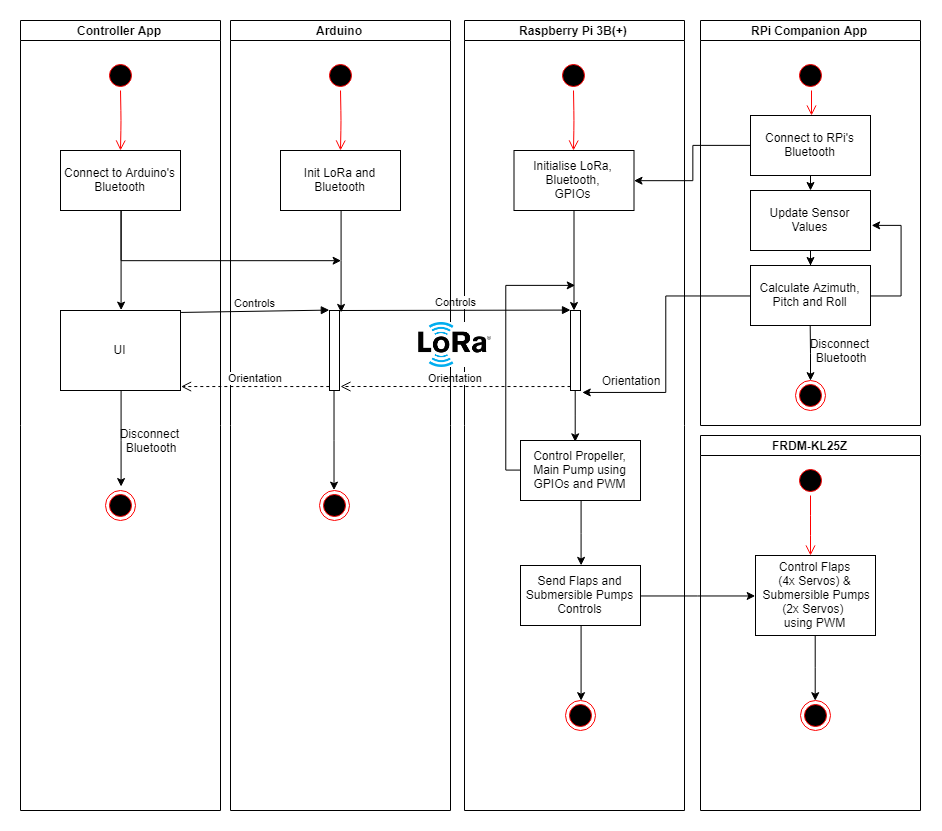

The diagram above was exported from draw.io. Its source (the exported page's mxGraphModel, read from the mxfile embedded in the PNG):
<mxGraphModel dx="1640" dy="841" grid="1" gridSize="5" guides="1" tooltips="1" connect="1" arrows="1" fold="1" page="1" pageScale="1" pageWidth="1169" pageHeight="827" math="0" shadow="0">
  <root>
    <mxCell id="0" />
    <mxCell id="1" parent="0" />
    <mxCell id="_gh98x_uLu4snoIIyl0H-1" value="Raspberry Pi 3B(+)" style="swimlane;html=1;startSize=20;horizontal=1;containerType=tree;" vertex="1" parent="1">
      <mxGeometry x="474" y="20" width="220" height="790" as="geometry" />
    </mxCell>
    <mxCell id="_gh98x_uLu4snoIIyl0H-2" value="Initialise LoRa,&lt;br&gt;Bluetooth,&lt;br&gt;GPIOs&lt;br&gt;" style="rounded=0;whiteSpace=wrap;html=1;" vertex="1" parent="_gh98x_uLu4snoIIyl0H-1">
      <mxGeometry x="49.5" y="130" width="120" height="60" as="geometry" />
    </mxCell>
    <mxCell id="_gh98x_uLu4snoIIyl0H-3" value="" style="ellipse;html=1;shape=startState;fillColor=#000000;strokeColor=#ff0000;" vertex="1" parent="_gh98x_uLu4snoIIyl0H-1">
      <mxGeometry x="94" y="40" width="30" height="30" as="geometry" />
    </mxCell>
    <mxCell id="_gh98x_uLu4snoIIyl0H-4" value="" style="edgeStyle=orthogonalEdgeStyle;html=1;verticalAlign=bottom;endArrow=open;endSize=8;strokeColor=#ff0000;" edge="1" source="_gh98x_uLu4snoIIyl0H-3" parent="_gh98x_uLu4snoIIyl0H-1">
      <mxGeometry relative="1" as="geometry">
        <mxPoint x="109" y="130" as="targetPoint" />
      </mxGeometry>
    </mxCell>
    <mxCell id="_gh98x_uLu4snoIIyl0H-72" style="edgeStyle=orthogonalEdgeStyle;rounded=0;orthogonalLoop=1;jettySize=auto;html=1;entryX=0.46;entryY=0.021;entryDx=0;entryDy=0;entryPerimeter=0;" edge="1" parent="_gh98x_uLu4snoIIyl0H-1" source="_gh98x_uLu4snoIIyl0H-7" target="_gh98x_uLu4snoIIyl0H-71">
      <mxGeometry relative="1" as="geometry" />
    </mxCell>
    <mxCell id="_gh98x_uLu4snoIIyl0H-7" value="" style="html=1;points=[];perimeter=orthogonalPerimeter;" vertex="1" parent="_gh98x_uLu4snoIIyl0H-1">
      <mxGeometry x="106" y="290" width="10" height="80" as="geometry" />
    </mxCell>
    <mxCell id="_gh98x_uLu4snoIIyl0H-8" value="Controls&lt;br&gt;" style="html=1;verticalAlign=bottom;endArrow=block;entryX=0;entryY=0;" edge="1" target="_gh98x_uLu4snoIIyl0H-7" parent="_gh98x_uLu4snoIIyl0H-1">
      <mxGeometry relative="1" as="geometry">
        <mxPoint x="-124" y="290" as="sourcePoint" />
      </mxGeometry>
    </mxCell>
    <mxCell id="_gh98x_uLu4snoIIyl0H-9" value="Orientation&lt;br&gt;" style="html=1;verticalAlign=bottom;endArrow=open;dashed=1;endSize=8;exitX=0;exitY=0.95;" edge="1" source="_gh98x_uLu4snoIIyl0H-7" parent="_gh98x_uLu4snoIIyl0H-1">
      <mxGeometry relative="1" as="geometry">
        <mxPoint x="-124" y="366" as="targetPoint" />
      </mxGeometry>
    </mxCell>
    <mxCell id="_gh98x_uLu4snoIIyl0H-51" value="Orientation" style="text;html=1;strokeColor=none;fillColor=none;align=center;verticalAlign=middle;whiteSpace=wrap;rounded=0;" vertex="1" parent="_gh98x_uLu4snoIIyl0H-1">
      <mxGeometry x="146" y="350" width="40" height="20" as="geometry" />
    </mxCell>
    <mxCell id="_gh98x_uLu4snoIIyl0H-80" style="edgeStyle=orthogonalEdgeStyle;rounded=0;orthogonalLoop=1;jettySize=auto;html=1;entryX=0.5;entryY=0;entryDx=0;entryDy=0;" edge="1" parent="_gh98x_uLu4snoIIyl0H-1" source="_gh98x_uLu4snoIIyl0H-71" target="_gh98x_uLu4snoIIyl0H-79">
      <mxGeometry relative="1" as="geometry" />
    </mxCell>
    <mxCell id="_gh98x_uLu4snoIIyl0H-71" value="Control Propeller,&lt;br&gt;Main Pump using GPIOs and PWM&lt;br&gt;" style="rounded=0;whiteSpace=wrap;html=1;" vertex="1" parent="_gh98x_uLu4snoIIyl0H-1">
      <mxGeometry x="56" y="420" width="120" height="60" as="geometry" />
    </mxCell>
    <mxCell id="_gh98x_uLu4snoIIyl0H-83" style="edgeStyle=orthogonalEdgeStyle;rounded=0;orthogonalLoop=1;jettySize=auto;html=1;entryX=0.5;entryY=0;entryDx=0;entryDy=0;" edge="1" parent="_gh98x_uLu4snoIIyl0H-1" source="_gh98x_uLu4snoIIyl0H-79" target="_gh98x_uLu4snoIIyl0H-82">
      <mxGeometry relative="1" as="geometry" />
    </mxCell>
    <mxCell id="_gh98x_uLu4snoIIyl0H-79" value="Send Flaps and Submersible Pumps Controls" style="rounded=0;whiteSpace=wrap;html=1;" vertex="1" parent="_gh98x_uLu4snoIIyl0H-1">
      <mxGeometry x="56" y="545" width="120" height="60" as="geometry" />
    </mxCell>
    <mxCell id="_gh98x_uLu4snoIIyl0H-82" value="" style="ellipse;html=1;shape=endState;fillColor=#000000;strokeColor=#ff0000;" vertex="1" parent="_gh98x_uLu4snoIIyl0H-1">
      <mxGeometry x="101" y="680" width="30" height="30" as="geometry" />
    </mxCell>
    <mxCell id="_gh98x_uLu4snoIIyl0H-10" style="edgeStyle=orthogonalEdgeStyle;rounded=0;orthogonalLoop=1;jettySize=auto;html=1;" edge="1" parent="1" source="_gh98x_uLu4snoIIyl0H-2">
      <mxGeometry relative="1" as="geometry">
        <mxPoint x="583.5" y="309.9999999999999" as="targetPoint" />
      </mxGeometry>
    </mxCell>
    <mxCell id="_gh98x_uLu4snoIIyl0H-11" value="Controller App&lt;br&gt;" style="swimlane;html=1;startSize=20;horizontal=1;containerType=tree;" vertex="1" parent="1">
      <mxGeometry x="30" y="20" width="200" height="790" as="geometry" />
    </mxCell>
    <mxCell id="_gh98x_uLu4snoIIyl0H-12" value="" style="ellipse;html=1;shape=startState;fillColor=#000000;strokeColor=#ff0000;" vertex="1" parent="_gh98x_uLu4snoIIyl0H-11">
      <mxGeometry x="85" y="40" width="30" height="30" as="geometry" />
    </mxCell>
    <mxCell id="_gh98x_uLu4snoIIyl0H-13" value="" style="edgeStyle=orthogonalEdgeStyle;html=1;verticalAlign=bottom;endArrow=open;endSize=8;strokeColor=#ff0000;" edge="1" source="_gh98x_uLu4snoIIyl0H-12" parent="_gh98x_uLu4snoIIyl0H-11">
      <mxGeometry relative="1" as="geometry">
        <mxPoint x="100" y="130" as="targetPoint" />
      </mxGeometry>
    </mxCell>
    <mxCell id="_gh98x_uLu4snoIIyl0H-28" style="edgeStyle=orthogonalEdgeStyle;rounded=0;orthogonalLoop=1;jettySize=auto;html=1;entryX=0.5;entryY=0;entryDx=0;entryDy=0;" edge="1" parent="_gh98x_uLu4snoIIyl0H-11" source="_gh98x_uLu4snoIIyl0H-15" target="_gh98x_uLu4snoIIyl0H-27">
      <mxGeometry relative="1" as="geometry" />
    </mxCell>
    <mxCell id="_gh98x_uLu4snoIIyl0H-15" value="Connect to Arduino's Bluetooth&lt;br&gt;" style="rounded=0;whiteSpace=wrap;html=1;" vertex="1" parent="_gh98x_uLu4snoIIyl0H-11">
      <mxGeometry x="40" y="130" width="120" height="60" as="geometry" />
    </mxCell>
    <mxCell id="_gh98x_uLu4snoIIyl0H-31" style="edgeStyle=orthogonalEdgeStyle;rounded=0;orthogonalLoop=1;jettySize=auto;html=1;entryX=0.501;entryY=-0.13;entryDx=0;entryDy=0;entryPerimeter=0;" edge="1" parent="_gh98x_uLu4snoIIyl0H-11" source="_gh98x_uLu4snoIIyl0H-27" target="_gh98x_uLu4snoIIyl0H-30">
      <mxGeometry relative="1" as="geometry" />
    </mxCell>
    <mxCell id="_gh98x_uLu4snoIIyl0H-27" value="UI&lt;br&gt;" style="rounded=0;whiteSpace=wrap;html=1;" vertex="1" parent="_gh98x_uLu4snoIIyl0H-11">
      <mxGeometry x="40" y="290" width="120" height="80" as="geometry" />
    </mxCell>
    <mxCell id="_gh98x_uLu4snoIIyl0H-30" value="" style="ellipse;html=1;shape=endState;fillColor=#000000;strokeColor=#ff0000;" vertex="1" parent="_gh98x_uLu4snoIIyl0H-11">
      <mxGeometry x="85" y="470" width="30" height="30" as="geometry" />
    </mxCell>
    <mxCell id="_gh98x_uLu4snoIIyl0H-32" value="Disconnect&amp;nbsp;&lt;br&gt;Bluetooth&lt;br&gt;" style="text;html=1;strokeColor=none;fillColor=none;align=center;verticalAlign=middle;whiteSpace=wrap;rounded=0;" vertex="1" parent="_gh98x_uLu4snoIIyl0H-11">
      <mxGeometry x="110" y="410" width="40" height="20" as="geometry" />
    </mxCell>
    <mxCell id="_gh98x_uLu4snoIIyl0H-16" value="Arduino" style="swimlane;html=1;startSize=20;horizontal=1;containerType=tree;" vertex="1" parent="1">
      <mxGeometry x="240" y="20" width="220" height="790" as="geometry" />
    </mxCell>
    <mxCell id="_gh98x_uLu4snoIIyl0H-17" value="" style="ellipse;html=1;shape=startState;fillColor=#000000;strokeColor=#ff0000;" vertex="1" parent="_gh98x_uLu4snoIIyl0H-16">
      <mxGeometry x="95" y="40" width="30" height="30" as="geometry" />
    </mxCell>
    <mxCell id="_gh98x_uLu4snoIIyl0H-18" value="" style="edgeStyle=orthogonalEdgeStyle;html=1;verticalAlign=bottom;endArrow=open;endSize=8;strokeColor=#ff0000;" edge="1" source="_gh98x_uLu4snoIIyl0H-17" parent="_gh98x_uLu4snoIIyl0H-16">
      <mxGeometry relative="1" as="geometry">
        <mxPoint x="110" y="130" as="targetPoint" />
      </mxGeometry>
    </mxCell>
    <mxCell id="_gh98x_uLu4snoIIyl0H-24" style="edgeStyle=orthogonalEdgeStyle;rounded=0;orthogonalLoop=1;jettySize=auto;html=1;entryX=1.103;entryY=0.02;entryDx=0;entryDy=0;entryPerimeter=0;" edge="1" parent="_gh98x_uLu4snoIIyl0H-16" source="_gh98x_uLu4snoIIyl0H-19" target="_gh98x_uLu4snoIIyl0H-20">
      <mxGeometry relative="1" as="geometry" />
    </mxCell>
    <mxCell id="_gh98x_uLu4snoIIyl0H-19" value="Init LoRa and Bluetooth" style="rounded=0;whiteSpace=wrap;html=1;" vertex="1" parent="_gh98x_uLu4snoIIyl0H-16">
      <mxGeometry x="50" y="130" width="120" height="60" as="geometry" />
    </mxCell>
    <mxCell id="_gh98x_uLu4snoIIyl0H-34" style="edgeStyle=orthogonalEdgeStyle;rounded=0;orthogonalLoop=1;jettySize=auto;html=1;entryX=0.5;entryY=0;entryDx=0;entryDy=0;" edge="1" parent="_gh98x_uLu4snoIIyl0H-16" source="_gh98x_uLu4snoIIyl0H-20" target="_gh98x_uLu4snoIIyl0H-33">
      <mxGeometry relative="1" as="geometry" />
    </mxCell>
    <mxCell id="_gh98x_uLu4snoIIyl0H-20" value="" style="html=1;points=[];perimeter=orthogonalPerimeter;" vertex="1" parent="_gh98x_uLu4snoIIyl0H-16">
      <mxGeometry x="99" y="290" width="10" height="80" as="geometry" />
    </mxCell>
    <mxCell id="_gh98x_uLu4snoIIyl0H-33" value="" style="ellipse;html=1;shape=endState;fillColor=#000000;strokeColor=#ff0000;" vertex="1" parent="_gh98x_uLu4snoIIyl0H-16">
      <mxGeometry x="89" y="470" width="30" height="30" as="geometry" />
    </mxCell>
    <mxCell id="_gh98x_uLu4snoIIyl0H-23" style="edgeStyle=orthogonalEdgeStyle;rounded=0;orthogonalLoop=1;jettySize=auto;html=1;" edge="1" parent="1" source="_gh98x_uLu4snoIIyl0H-15">
      <mxGeometry relative="1" as="geometry">
        <mxPoint x="350" y="260" as="targetPoint" />
        <Array as="points">
          <mxPoint x="130" y="260" />
        </Array>
      </mxGeometry>
    </mxCell>
    <mxCell id="_gh98x_uLu4snoIIyl0H-26" value="" style="shape=image;imageAspect=0;aspect=fixed;verticalLabelPosition=bottom;verticalAlign=top;image=data:image/png,(base64 omitted: 5564 chars);" vertex="1" parent="1">
      <mxGeometry x="428" y="322" width="73" height="45" as="geometry" />
    </mxCell>
    <mxCell id="_gh98x_uLu4snoIIyl0H-21" value="Controls&lt;br&gt;" style="html=1;verticalAlign=bottom;endArrow=block;entryX=0;entryY=0;exitX=1.009;exitY=0.02;exitDx=0;exitDy=0;exitPerimeter=0;" edge="1" target="_gh98x_uLu4snoIIyl0H-20" parent="1" source="_gh98x_uLu4snoIIyl0H-27">
      <mxGeometry relative="1" as="geometry">
        <mxPoint x="269" y="310" as="sourcePoint" />
      </mxGeometry>
    </mxCell>
    <mxCell id="_gh98x_uLu4snoIIyl0H-22" value="Orientation" style="html=1;verticalAlign=bottom;endArrow=open;dashed=1;endSize=8;exitX=0;exitY=0.95;entryX=1.009;entryY=0.951;entryDx=0;entryDy=0;entryPerimeter=0;" edge="1" source="_gh98x_uLu4snoIIyl0H-20" parent="1" target="_gh98x_uLu4snoIIyl0H-27">
      <mxGeometry relative="1" as="geometry">
        <mxPoint x="269" y="386" as="targetPoint" />
      </mxGeometry>
    </mxCell>
    <mxCell id="_gh98x_uLu4snoIIyl0H-29" value="" style="shape=image;imageAspect=0;aspect=fixed;verticalLabelPosition=bottom;verticalAlign=top;image=https://upload.wikimedia.org/wikipedia/commons/d/da/Bluetooth.svg;" vertex="1" parent="1">
      <mxGeometry x="220" y="322" width="29" height="45" as="geometry" />
    </mxCell>
    <mxCell id="_gh98x_uLu4snoIIyl0H-35" value="RPi Companion App&lt;br&gt;" style="swimlane;html=1;startSize=20;horizontal=1;containerType=tree;" vertex="1" parent="1">
      <mxGeometry x="710" y="20" width="220" height="405" as="geometry">
        <mxRectangle x="710" y="20" width="140" height="20" as="alternateBounds" />
      </mxGeometry>
    </mxCell>
    <mxCell id="_gh98x_uLu4snoIIyl0H-62" style="edgeStyle=orthogonalEdgeStyle;rounded=0;orthogonalLoop=1;jettySize=auto;html=1;" edge="1" parent="_gh98x_uLu4snoIIyl0H-35" source="_gh98x_uLu4snoIIyl0H-55" target="_gh98x_uLu4snoIIyl0H-56">
      <mxGeometry relative="1" as="geometry" />
    </mxCell>
    <mxCell id="_gh98x_uLu4snoIIyl0H-55" value="Update Sensor Values" style="rounded=0;whiteSpace=wrap;html=1;" vertex="1" parent="_gh98x_uLu4snoIIyl0H-35">
      <mxGeometry x="50" y="170" width="120" height="60" as="geometry" />
    </mxCell>
    <mxCell id="_gh98x_uLu4snoIIyl0H-56" value="Calculate Azimuth, Pitch and Roll" style="rounded=0;whiteSpace=wrap;html=1;" vertex="1" parent="_gh98x_uLu4snoIIyl0H-35">
      <mxGeometry x="50" y="245" width="120" height="60" as="geometry" />
    </mxCell>
    <mxCell id="_gh98x_uLu4snoIIyl0H-59" style="edgeStyle=orthogonalEdgeStyle;rounded=0;orthogonalLoop=1;jettySize=auto;html=1;entryX=1.009;entryY=0.582;entryDx=0;entryDy=0;entryPerimeter=0;" edge="1" parent="_gh98x_uLu4snoIIyl0H-35" source="_gh98x_uLu4snoIIyl0H-56" target="_gh98x_uLu4snoIIyl0H-55">
      <mxGeometry relative="1" as="geometry">
        <mxPoint x="190" y="204.9999999999999" as="targetPoint" />
        <Array as="points">
          <mxPoint x="200" y="275" />
          <mxPoint x="200" y="205" />
        </Array>
      </mxGeometry>
    </mxCell>
    <mxCell id="_gh98x_uLu4snoIIyl0H-36" value="" style="ellipse;html=1;shape=startState;fillColor=#000000;strokeColor=#ff0000;" vertex="1" parent="1">
      <mxGeometry x="805" y="60" width="30" height="30" as="geometry" />
    </mxCell>
    <mxCell id="_gh98x_uLu4snoIIyl0H-54" style="edgeStyle=orthogonalEdgeStyle;rounded=0;orthogonalLoop=1;jettySize=auto;html=1;entryX=1;entryY=0.5;entryDx=0;entryDy=0;" edge="1" parent="1" source="_gh98x_uLu4snoIIyl0H-39" target="_gh98x_uLu4snoIIyl0H-2">
      <mxGeometry relative="1" as="geometry" />
    </mxCell>
    <mxCell id="_gh98x_uLu4snoIIyl0H-39" value="Connect to RPi's Bluetooth&lt;br&gt;" style="rounded=0;whiteSpace=wrap;html=1;" vertex="1" parent="1">
      <mxGeometry x="760" y="115" width="120" height="60" as="geometry" />
    </mxCell>
    <mxCell id="_gh98x_uLu4snoIIyl0H-47" style="edgeStyle=orthogonalEdgeStyle;rounded=0;orthogonalLoop=1;jettySize=auto;html=1;entryX=0.5;entryY=0;entryDx=0;entryDy=0;" edge="1" parent="1" target="_gh98x_uLu4snoIIyl0H-42">
      <mxGeometry relative="1" as="geometry">
        <mxPoint x="819.689655172414" y="324.9999999999999" as="sourcePoint" />
      </mxGeometry>
    </mxCell>
    <mxCell id="_gh98x_uLu4snoIIyl0H-52" style="edgeStyle=orthogonalEdgeStyle;rounded=0;orthogonalLoop=1;jettySize=auto;html=1;entryX=1.21;entryY=1.02;entryDx=0;entryDy=0;entryPerimeter=0;exitX=0;exitY=0.5;exitDx=0;exitDy=0;" edge="1" parent="1" source="_gh98x_uLu4snoIIyl0H-56" target="_gh98x_uLu4snoIIyl0H-7">
      <mxGeometry relative="1" as="geometry">
        <mxPoint x="775" y="350.2413793103449" as="sourcePoint" />
      </mxGeometry>
    </mxCell>
    <mxCell id="_gh98x_uLu4snoIIyl0H-42" value="" style="ellipse;html=1;shape=endState;fillColor=#000000;strokeColor=#ff0000;" vertex="1" parent="1">
      <mxGeometry x="805" y="380" width="30" height="30" as="geometry" />
    </mxCell>
    <mxCell id="_gh98x_uLu4snoIIyl0H-43" value="Disconnect&amp;nbsp;&lt;br&gt;Bluetooth&lt;br&gt;" style="text;html=1;strokeColor=none;fillColor=none;align=center;verticalAlign=middle;whiteSpace=wrap;rounded=0;" vertex="1" parent="1">
      <mxGeometry x="830" y="340" width="40" height="20" as="geometry" />
    </mxCell>
    <mxCell id="_gh98x_uLu4snoIIyl0H-69" value="" style="endArrow=classic;html=1;" edge="1" parent="1">
      <mxGeometry width="50" height="50" relative="1" as="geometry">
        <mxPoint x="820" y="175" as="sourcePoint" />
        <mxPoint x="820" y="190" as="targetPoint" />
      </mxGeometry>
    </mxCell>
    <mxCell id="_gh98x_uLu4snoIIyl0H-70" value="" style="edgeStyle=orthogonalEdgeStyle;html=1;verticalAlign=bottom;endArrow=open;endSize=8;strokeColor=#ff0000;" edge="1" parent="1">
      <mxGeometry relative="1" as="geometry">
        <mxPoint x="821" y="115" as="targetPoint" />
        <mxPoint x="820.9999999999998" y="90" as="sourcePoint" />
      </mxGeometry>
    </mxCell>
    <mxCell id="_gh98x_uLu4snoIIyl0H-74" style="edgeStyle=orthogonalEdgeStyle;rounded=0;orthogonalLoop=1;jettySize=auto;html=1;" edge="1" parent="1" source="_gh98x_uLu4snoIIyl0H-71">
      <mxGeometry relative="1" as="geometry">
        <mxPoint x="585" y="285" as="targetPoint" />
        <Array as="points">
          <mxPoint x="515" y="470" />
          <mxPoint x="515" y="285" />
        </Array>
      </mxGeometry>
    </mxCell>
    <mxCell id="_gh98x_uLu4snoIIyl0H-75" value="FRDM-KL25Z" style="swimlane;html=1;startSize=20;horizontal=1;containerType=tree;" vertex="1" parent="1">
      <mxGeometry x="710" y="435" width="220" height="375" as="geometry" />
    </mxCell>
    <mxCell id="_gh98x_uLu4snoIIyl0H-76" value="" style="ellipse;html=1;shape=startState;fillColor=#000000;strokeColor=#ff0000;" vertex="1" parent="_gh98x_uLu4snoIIyl0H-75">
      <mxGeometry x="95" y="30" width="30" height="30" as="geometry" />
    </mxCell>
    <mxCell id="_gh98x_uLu4snoIIyl0H-77" value="" style="edgeStyle=orthogonalEdgeStyle;html=1;verticalAlign=bottom;endArrow=open;endSize=8;strokeColor=#ff0000;" edge="1" source="_gh98x_uLu4snoIIyl0H-76" parent="_gh98x_uLu4snoIIyl0H-75">
      <mxGeometry relative="1" as="geometry">
        <mxPoint x="110" y="120" as="targetPoint" />
      </mxGeometry>
    </mxCell>
    <mxCell id="_gh98x_uLu4snoIIyl0H-85" style="edgeStyle=orthogonalEdgeStyle;rounded=0;orthogonalLoop=1;jettySize=auto;html=1;entryX=0.5;entryY=0;entryDx=0;entryDy=0;" edge="1" parent="_gh98x_uLu4snoIIyl0H-75" source="_gh98x_uLu4snoIIyl0H-78" target="_gh98x_uLu4snoIIyl0H-84">
      <mxGeometry relative="1" as="geometry" />
    </mxCell>
    <mxCell id="_gh98x_uLu4snoIIyl0H-78" value="Control Flaps&lt;br&gt;(4x Servos) &amp;amp;&lt;br&gt;&amp;nbsp;Submersible Pumps (2x Servos) &lt;br&gt;using PWM&lt;br&gt;" style="rounded=0;whiteSpace=wrap;html=1;" vertex="1" parent="_gh98x_uLu4snoIIyl0H-75">
      <mxGeometry x="55" y="120" width="120" height="80" as="geometry" />
    </mxCell>
    <mxCell id="_gh98x_uLu4snoIIyl0H-84" value="" style="ellipse;html=1;shape=endState;fillColor=#000000;strokeColor=#ff0000;" vertex="1" parent="_gh98x_uLu4snoIIyl0H-75">
      <mxGeometry x="100" y="265" width="30" height="30" as="geometry" />
    </mxCell>
    <mxCell id="_gh98x_uLu4snoIIyl0H-81" style="edgeStyle=orthogonalEdgeStyle;rounded=0;orthogonalLoop=1;jettySize=auto;html=1;entryX=0;entryY=0.5;entryDx=0;entryDy=0;" edge="1" parent="1" source="_gh98x_uLu4snoIIyl0H-79" target="_gh98x_uLu4snoIIyl0H-78">
      <mxGeometry relative="1" as="geometry" />
    </mxCell>
  </root>
</mxGraphModel>